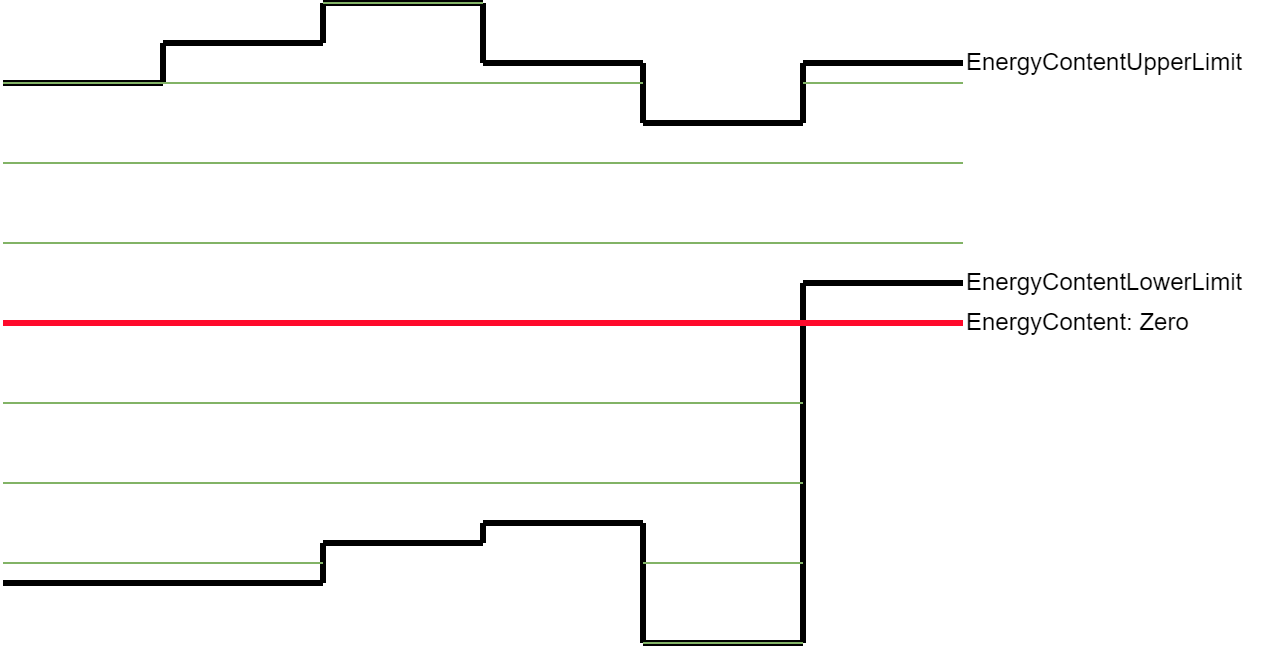

The diagram above was exported from draw.io. Its source (the exported page's mxGraphModel, read from the mxfile embedded in the PNG):
<mxGraphModel dx="989" dy="577" grid="1" gridSize="10" guides="1" tooltips="1" connect="1" arrows="1" fold="1" page="1" pageScale="1" pageWidth="827" pageHeight="1169" math="0" shadow="0">
  <root>
    <mxCell id="0" />
    <mxCell id="1" parent="0" />
    <mxCell id="DugprUil-QCm0M2mHTAe-1" value="" style="endArrow=none;html=1;rounded=0;strokeWidth=3;" parent="1" edge="1">
      <mxGeometry width="50" height="50" relative="1" as="geometry">
        <mxPoint x="80" y="240" as="sourcePoint" />
        <mxPoint x="160" y="240" as="targetPoint" />
      </mxGeometry>
    </mxCell>
    <mxCell id="DugprUil-QCm0M2mHTAe-3" value="" style="endArrow=none;html=1;rounded=0;strokeWidth=3;" parent="1" edge="1">
      <mxGeometry width="50" height="50" relative="1" as="geometry">
        <mxPoint x="160" y="220" as="sourcePoint" />
        <mxPoint x="240" y="220" as="targetPoint" />
      </mxGeometry>
    </mxCell>
    <mxCell id="DugprUil-QCm0M2mHTAe-4" value="" style="endArrow=none;html=1;rounded=0;strokeWidth=3;" parent="1" edge="1">
      <mxGeometry width="50" height="50" relative="1" as="geometry">
        <mxPoint x="240" y="200" as="sourcePoint" />
        <mxPoint x="320" y="200" as="targetPoint" />
      </mxGeometry>
    </mxCell>
    <mxCell id="DugprUil-QCm0M2mHTAe-5" value="" style="endArrow=none;html=1;rounded=0;strokeWidth=3;" parent="1" edge="1">
      <mxGeometry width="50" height="50" relative="1" as="geometry">
        <mxPoint x="320" y="230" as="sourcePoint" />
        <mxPoint x="400" y="230" as="targetPoint" />
      </mxGeometry>
    </mxCell>
    <mxCell id="DugprUil-QCm0M2mHTAe-6" value="" style="endArrow=none;html=1;rounded=0;strokeWidth=3;" parent="1" edge="1">
      <mxGeometry width="50" height="50" relative="1" as="geometry">
        <mxPoint x="400" y="260" as="sourcePoint" />
        <mxPoint x="480" y="260" as="targetPoint" />
      </mxGeometry>
    </mxCell>
    <mxCell id="DugprUil-QCm0M2mHTAe-7" value="" style="endArrow=none;html=1;rounded=0;strokeWidth=3;" parent="1" edge="1">
      <mxGeometry width="50" height="50" relative="1" as="geometry">
        <mxPoint x="480" y="230" as="sourcePoint" />
        <mxPoint x="560" y="230" as="targetPoint" />
      </mxGeometry>
    </mxCell>
    <mxCell id="DugprUil-QCm0M2mHTAe-10" value="" style="endArrow=none;html=1;rounded=0;strokeWidth=3;" parent="1" edge="1">
      <mxGeometry width="50" height="50" relative="1" as="geometry">
        <mxPoint x="80" y="490" as="sourcePoint" />
        <mxPoint x="240" y="490" as="targetPoint" />
      </mxGeometry>
    </mxCell>
    <mxCell id="DugprUil-QCm0M2mHTAe-11" value="" style="endArrow=none;html=1;rounded=0;strokeWidth=3;" parent="1" edge="1">
      <mxGeometry width="50" height="50" relative="1" as="geometry">
        <mxPoint x="240" y="470" as="sourcePoint" />
        <mxPoint x="320" y="470" as="targetPoint" />
      </mxGeometry>
    </mxCell>
    <mxCell id="DugprUil-QCm0M2mHTAe-12" value="" style="endArrow=none;html=1;rounded=0;strokeWidth=3;" parent="1" edge="1">
      <mxGeometry width="50" height="50" relative="1" as="geometry">
        <mxPoint x="320" y="460" as="sourcePoint" />
        <mxPoint x="400" y="460" as="targetPoint" />
      </mxGeometry>
    </mxCell>
    <mxCell id="DugprUil-QCm0M2mHTAe-13" value="" style="endArrow=none;html=1;rounded=0;strokeWidth=3;" parent="1" edge="1">
      <mxGeometry width="50" height="50" relative="1" as="geometry">
        <mxPoint x="400" y="520" as="sourcePoint" />
        <mxPoint x="480" y="520" as="targetPoint" />
      </mxGeometry>
    </mxCell>
    <mxCell id="DugprUil-QCm0M2mHTAe-14" value="" style="endArrow=none;html=1;rounded=0;strokeWidth=3;" parent="1" edge="1">
      <mxGeometry width="50" height="50" relative="1" as="geometry">
        <mxPoint x="480" y="340" as="sourcePoint" />
        <mxPoint x="560" y="340" as="targetPoint" />
      </mxGeometry>
    </mxCell>
    <mxCell id="DugprUil-QCm0M2mHTAe-15" value="EnergyContentLowerLimit" style="text;html=1;align=left;verticalAlign=middle;whiteSpace=wrap;rounded=0;" parent="1" vertex="1">
      <mxGeometry x="560" y="330" width="150" height="20" as="geometry" />
    </mxCell>
    <mxCell id="DugprUil-QCm0M2mHTAe-16" value="EnergyContentUpperLimit" style="text;html=1;align=left;verticalAlign=middle;whiteSpace=wrap;rounded=0;" parent="1" vertex="1">
      <mxGeometry x="560" y="220" width="150" height="20" as="geometry" />
    </mxCell>
    <mxCell id="DugprUil-QCm0M2mHTAe-17" value="" style="endArrow=none;html=1;rounded=0;strokeWidth=3;" parent="1" edge="1">
      <mxGeometry width="50" height="50" relative="1" as="geometry">
        <mxPoint x="160" y="220" as="sourcePoint" />
        <mxPoint x="160" y="240" as="targetPoint" />
      </mxGeometry>
    </mxCell>
    <mxCell id="DugprUil-QCm0M2mHTAe-19" value="" style="endArrow=none;html=1;rounded=0;strokeWidth=3;" parent="1" edge="1">
      <mxGeometry width="50" height="50" relative="1" as="geometry">
        <mxPoint x="240" y="200" as="sourcePoint" />
        <mxPoint x="240" y="220" as="targetPoint" />
      </mxGeometry>
    </mxCell>
    <mxCell id="DugprUil-QCm0M2mHTAe-20" value="" style="endArrow=none;html=1;rounded=0;strokeWidth=3;" parent="1" edge="1">
      <mxGeometry width="50" height="50" relative="1" as="geometry">
        <mxPoint x="320" y="200" as="sourcePoint" />
        <mxPoint x="320" y="230" as="targetPoint" />
      </mxGeometry>
    </mxCell>
    <mxCell id="DugprUil-QCm0M2mHTAe-21" value="" style="endArrow=none;html=1;rounded=0;strokeWidth=3;" parent="1" edge="1">
      <mxGeometry width="50" height="50" relative="1" as="geometry">
        <mxPoint x="400" y="230" as="sourcePoint" />
        <mxPoint x="400" y="260" as="targetPoint" />
      </mxGeometry>
    </mxCell>
    <mxCell id="DugprUil-QCm0M2mHTAe-22" value="" style="endArrow=none;html=1;rounded=0;strokeWidth=3;" parent="1" edge="1">
      <mxGeometry width="50" height="50" relative="1" as="geometry">
        <mxPoint x="480" y="230" as="sourcePoint" />
        <mxPoint x="480" y="260" as="targetPoint" />
      </mxGeometry>
    </mxCell>
    <mxCell id="DugprUil-QCm0M2mHTAe-23" value="" style="endArrow=none;html=1;rounded=0;strokeWidth=3;" parent="1" edge="1">
      <mxGeometry width="50" height="50" relative="1" as="geometry">
        <mxPoint x="240" y="470" as="sourcePoint" />
        <mxPoint x="240" y="490" as="targetPoint" />
      </mxGeometry>
    </mxCell>
    <mxCell id="DugprUil-QCm0M2mHTAe-24" value="" style="endArrow=none;html=1;rounded=0;strokeWidth=3;" parent="1" edge="1">
      <mxGeometry width="50" height="50" relative="1" as="geometry">
        <mxPoint x="320" y="470" as="sourcePoint" />
        <mxPoint x="320" y="460" as="targetPoint" />
      </mxGeometry>
    </mxCell>
    <mxCell id="DugprUil-QCm0M2mHTAe-25" value="" style="endArrow=none;html=1;rounded=0;strokeWidth=3;" parent="1" edge="1">
      <mxGeometry width="50" height="50" relative="1" as="geometry">
        <mxPoint x="400" y="460" as="sourcePoint" />
        <mxPoint x="400" y="520" as="targetPoint" />
      </mxGeometry>
    </mxCell>
    <mxCell id="DugprUil-QCm0M2mHTAe-26" value="" style="endArrow=none;html=1;rounded=0;strokeWidth=3;" parent="1" edge="1">
      <mxGeometry width="50" height="50" relative="1" as="geometry">
        <mxPoint x="480" y="340" as="sourcePoint" />
        <mxPoint x="480" y="520" as="targetPoint" />
      </mxGeometry>
    </mxCell>
    <mxCell id="72sAIe5BeiEqzB1TWGvj-1" value="" style="endArrow=none;html=1;rounded=0;fillColor=#d5e8d4;strokeColor=#82b366;" parent="1" edge="1">
      <mxGeometry width="50" height="50" relative="1" as="geometry">
        <mxPoint x="80" y="320" as="sourcePoint" />
        <mxPoint x="160" y="320" as="targetPoint" />
      </mxGeometry>
    </mxCell>
    <mxCell id="72sAIe5BeiEqzB1TWGvj-2" value="" style="endArrow=none;html=1;rounded=0;fillColor=#d5e8d4;strokeColor=#82b366;" parent="1" edge="1">
      <mxGeometry width="50" height="50" relative="1" as="geometry">
        <mxPoint x="80" y="280" as="sourcePoint" />
        <mxPoint x="160" y="280" as="targetPoint" />
      </mxGeometry>
    </mxCell>
    <mxCell id="72sAIe5BeiEqzB1TWGvj-5" value="" style="endArrow=none;html=1;rounded=0;fillColor=#d5e8d4;strokeColor=#82b366;" parent="1" edge="1">
      <mxGeometry width="50" height="50" relative="1" as="geometry">
        <mxPoint x="80" y="240" as="sourcePoint" />
        <mxPoint x="160" y="240" as="targetPoint" />
      </mxGeometry>
    </mxCell>
    <mxCell id="72sAIe5BeiEqzB1TWGvj-6" value="" style="endArrow=none;html=1;rounded=0;fillColor=#d5e8d4;strokeColor=#82b366;" parent="1" edge="1">
      <mxGeometry width="50" height="50" relative="1" as="geometry">
        <mxPoint x="80" y="440" as="sourcePoint" />
        <mxPoint x="160" y="440" as="targetPoint" />
      </mxGeometry>
    </mxCell>
    <mxCell id="72sAIe5BeiEqzB1TWGvj-7" value="" style="endArrow=none;html=1;rounded=0;fillColor=#d5e8d4;strokeColor=#82b366;" parent="1" edge="1">
      <mxGeometry width="50" height="50" relative="1" as="geometry">
        <mxPoint x="80" y="400" as="sourcePoint" />
        <mxPoint x="160" y="400" as="targetPoint" />
      </mxGeometry>
    </mxCell>
    <mxCell id="72sAIe5BeiEqzB1TWGvj-8" value="" style="endArrow=none;html=1;rounded=0;fillColor=#d5e8d4;strokeColor=#82b366;" parent="1" edge="1">
      <mxGeometry width="50" height="50" relative="1" as="geometry">
        <mxPoint x="80" y="360" as="sourcePoint" />
        <mxPoint x="160" y="360" as="targetPoint" />
      </mxGeometry>
    </mxCell>
    <mxCell id="72sAIe5BeiEqzB1TWGvj-9" value="" style="endArrow=none;html=1;rounded=0;fillColor=#d5e8d4;strokeColor=#82b366;" parent="1" edge="1">
      <mxGeometry width="50" height="50" relative="1" as="geometry">
        <mxPoint x="80" y="480" as="sourcePoint" />
        <mxPoint x="160" y="480" as="targetPoint" />
      </mxGeometry>
    </mxCell>
    <mxCell id="72sAIe5BeiEqzB1TWGvj-14" value="" style="endArrow=none;html=1;rounded=0;fillColor=#d5e8d4;strokeColor=#82b366;" parent="1" edge="1">
      <mxGeometry width="50" height="50" relative="1" as="geometry">
        <mxPoint x="160" y="400" as="sourcePoint" />
        <mxPoint x="240" y="400" as="targetPoint" />
      </mxGeometry>
    </mxCell>
    <mxCell id="72sAIe5BeiEqzB1TWGvj-15" value="" style="endArrow=none;html=1;rounded=0;fillColor=#d5e8d4;strokeColor=#82b366;" parent="1" edge="1">
      <mxGeometry width="50" height="50" relative="1" as="geometry">
        <mxPoint x="160" y="440" as="sourcePoint" />
        <mxPoint x="240" y="440" as="targetPoint" />
      </mxGeometry>
    </mxCell>
    <mxCell id="72sAIe5BeiEqzB1TWGvj-16" value="" style="endArrow=none;html=1;rounded=0;fillColor=#d5e8d4;strokeColor=#82b366;" parent="1" edge="1">
      <mxGeometry width="50" height="50" relative="1" as="geometry">
        <mxPoint x="160" y="480" as="sourcePoint" />
        <mxPoint x="240" y="480" as="targetPoint" />
      </mxGeometry>
    </mxCell>
    <mxCell id="72sAIe5BeiEqzB1TWGvj-22" value="" style="endArrow=none;html=1;rounded=0;fillColor=#d5e8d4;strokeColor=#82b366;" parent="1" edge="1">
      <mxGeometry width="50" height="50" relative="1" as="geometry">
        <mxPoint x="160" y="360" as="sourcePoint" />
        <mxPoint x="240" y="360" as="targetPoint" />
      </mxGeometry>
    </mxCell>
    <mxCell id="72sAIe5BeiEqzB1TWGvj-23" value="" style="endArrow=none;html=1;rounded=0;fillColor=#d5e8d4;strokeColor=#82b366;" parent="1" edge="1">
      <mxGeometry width="50" height="50" relative="1" as="geometry">
        <mxPoint x="160" y="320" as="sourcePoint" />
        <mxPoint x="240" y="320" as="targetPoint" />
      </mxGeometry>
    </mxCell>
    <mxCell id="72sAIe5BeiEqzB1TWGvj-24" value="" style="endArrow=none;html=1;rounded=0;fillColor=#d5e8d4;strokeColor=#82b366;" parent="1" edge="1">
      <mxGeometry width="50" height="50" relative="1" as="geometry">
        <mxPoint x="160" y="280" as="sourcePoint" />
        <mxPoint x="240" y="280" as="targetPoint" />
      </mxGeometry>
    </mxCell>
    <mxCell id="72sAIe5BeiEqzB1TWGvj-25" value="" style="endArrow=none;html=1;rounded=0;fillColor=#d5e8d4;strokeColor=#82b366;" parent="1" edge="1">
      <mxGeometry width="50" height="50" relative="1" as="geometry">
        <mxPoint x="160" y="240" as="sourcePoint" />
        <mxPoint x="240" y="240" as="targetPoint" />
      </mxGeometry>
    </mxCell>
    <mxCell id="72sAIe5BeiEqzB1TWGvj-26" value="" style="endArrow=none;html=1;rounded=0;fillColor=#d5e8d4;strokeColor=#82b366;" parent="1" edge="1">
      <mxGeometry width="50" height="50" relative="1" as="geometry">
        <mxPoint x="240" y="320" as="sourcePoint" />
        <mxPoint x="320" y="320" as="targetPoint" />
      </mxGeometry>
    </mxCell>
    <mxCell id="72sAIe5BeiEqzB1TWGvj-27" value="" style="endArrow=none;html=1;rounded=0;fillColor=#d5e8d4;strokeColor=#82b366;" parent="1" edge="1">
      <mxGeometry width="50" height="50" relative="1" as="geometry">
        <mxPoint x="240" y="280" as="sourcePoint" />
        <mxPoint x="320" y="280" as="targetPoint" />
      </mxGeometry>
    </mxCell>
    <mxCell id="72sAIe5BeiEqzB1TWGvj-28" value="" style="endArrow=none;html=1;rounded=0;fillColor=#d5e8d4;strokeColor=#82b366;" parent="1" edge="1">
      <mxGeometry width="50" height="50" relative="1" as="geometry">
        <mxPoint x="240" y="240" as="sourcePoint" />
        <mxPoint x="320" y="240" as="targetPoint" />
      </mxGeometry>
    </mxCell>
    <mxCell id="72sAIe5BeiEqzB1TWGvj-29" value="" style="endArrow=none;html=1;rounded=0;fillColor=#d5e8d4;strokeColor=#82b366;" parent="1" edge="1">
      <mxGeometry width="50" height="50" relative="1" as="geometry">
        <mxPoint x="240" y="200" as="sourcePoint" />
        <mxPoint x="320" y="200" as="targetPoint" />
      </mxGeometry>
    </mxCell>
    <mxCell id="72sAIe5BeiEqzB1TWGvj-30" value="" style="endArrow=none;html=1;rounded=0;fillColor=#d5e8d4;strokeColor=#82b366;" parent="1" edge="1">
      <mxGeometry width="50" height="50" relative="1" as="geometry">
        <mxPoint x="240" y="360" as="sourcePoint" />
        <mxPoint x="320" y="360" as="targetPoint" />
      </mxGeometry>
    </mxCell>
    <mxCell id="72sAIe5BeiEqzB1TWGvj-31" value="" style="endArrow=none;html=1;rounded=0;fillColor=#d5e8d4;strokeColor=#82b366;" parent="1" edge="1">
      <mxGeometry width="50" height="50" relative="1" as="geometry">
        <mxPoint x="240" y="400" as="sourcePoint" />
        <mxPoint x="320" y="400" as="targetPoint" />
      </mxGeometry>
    </mxCell>
    <mxCell id="72sAIe5BeiEqzB1TWGvj-32" value="" style="endArrow=none;html=1;rounded=0;fillColor=#d5e8d4;strokeColor=#82b366;" parent="1" edge="1">
      <mxGeometry width="50" height="50" relative="1" as="geometry">
        <mxPoint x="240" y="440" as="sourcePoint" />
        <mxPoint x="320" y="440" as="targetPoint" />
      </mxGeometry>
    </mxCell>
    <mxCell id="72sAIe5BeiEqzB1TWGvj-35" value="" style="endArrow=none;html=1;rounded=0;fillColor=#d5e8d4;strokeColor=#82b366;" parent="1" edge="1">
      <mxGeometry width="50" height="50" relative="1" as="geometry">
        <mxPoint x="320" y="440" as="sourcePoint" />
        <mxPoint x="400" y="440" as="targetPoint" />
      </mxGeometry>
    </mxCell>
    <mxCell id="72sAIe5BeiEqzB1TWGvj-36" value="" style="endArrow=none;html=1;rounded=0;fillColor=#d5e8d4;strokeColor=#82b366;" parent="1" edge="1">
      <mxGeometry width="50" height="50" relative="1" as="geometry">
        <mxPoint x="320" y="400" as="sourcePoint" />
        <mxPoint x="400" y="400" as="targetPoint" />
      </mxGeometry>
    </mxCell>
    <mxCell id="72sAIe5BeiEqzB1TWGvj-37" value="" style="endArrow=none;html=1;rounded=0;fillColor=#d5e8d4;strokeColor=#82b366;" parent="1" edge="1">
      <mxGeometry width="50" height="50" relative="1" as="geometry">
        <mxPoint x="320" y="360" as="sourcePoint" />
        <mxPoint x="400" y="360" as="targetPoint" />
      </mxGeometry>
    </mxCell>
    <mxCell id="72sAIe5BeiEqzB1TWGvj-38" value="" style="endArrow=none;html=1;rounded=0;fillColor=#d5e8d4;strokeColor=#82b366;" parent="1" edge="1">
      <mxGeometry width="50" height="50" relative="1" as="geometry">
        <mxPoint x="320" y="320" as="sourcePoint" />
        <mxPoint x="400" y="320" as="targetPoint" />
      </mxGeometry>
    </mxCell>
    <mxCell id="72sAIe5BeiEqzB1TWGvj-39" value="" style="endArrow=none;html=1;rounded=0;fillColor=#d5e8d4;strokeColor=#82b366;" parent="1" edge="1">
      <mxGeometry width="50" height="50" relative="1" as="geometry">
        <mxPoint x="320" y="280" as="sourcePoint" />
        <mxPoint x="400" y="280" as="targetPoint" />
      </mxGeometry>
    </mxCell>
    <mxCell id="72sAIe5BeiEqzB1TWGvj-40" value="" style="endArrow=none;html=1;rounded=0;fillColor=#d5e8d4;strokeColor=#82b366;" parent="1" edge="1">
      <mxGeometry width="50" height="50" relative="1" as="geometry">
        <mxPoint x="320" y="240" as="sourcePoint" />
        <mxPoint x="400" y="240" as="targetPoint" />
      </mxGeometry>
    </mxCell>
    <mxCell id="72sAIe5BeiEqzB1TWGvj-41" value="" style="endArrow=none;html=1;rounded=0;fillColor=#d5e8d4;strokeColor=#82b366;" parent="1" edge="1">
      <mxGeometry width="50" height="50" relative="1" as="geometry">
        <mxPoint x="400" y="280" as="sourcePoint" />
        <mxPoint x="480" y="280" as="targetPoint" />
      </mxGeometry>
    </mxCell>
    <mxCell id="72sAIe5BeiEqzB1TWGvj-42" value="" style="endArrow=none;html=1;rounded=0;fillColor=#d5e8d4;strokeColor=#82b366;" parent="1" edge="1">
      <mxGeometry width="50" height="50" relative="1" as="geometry">
        <mxPoint x="400" y="320" as="sourcePoint" />
        <mxPoint x="480" y="320" as="targetPoint" />
      </mxGeometry>
    </mxCell>
    <mxCell id="72sAIe5BeiEqzB1TWGvj-43" value="" style="endArrow=none;html=1;rounded=0;fillColor=#d5e8d4;strokeColor=#82b366;" parent="1" edge="1">
      <mxGeometry width="50" height="50" relative="1" as="geometry">
        <mxPoint x="400" y="360" as="sourcePoint" />
        <mxPoint x="480" y="360" as="targetPoint" />
      </mxGeometry>
    </mxCell>
    <mxCell id="72sAIe5BeiEqzB1TWGvj-44" value="" style="endArrow=none;html=1;rounded=0;fillColor=#d5e8d4;strokeColor=#82b366;" parent="1" edge="1">
      <mxGeometry width="50" height="50" relative="1" as="geometry">
        <mxPoint x="400" y="400" as="sourcePoint" />
        <mxPoint x="480" y="400" as="targetPoint" />
      </mxGeometry>
    </mxCell>
    <mxCell id="72sAIe5BeiEqzB1TWGvj-45" value="" style="endArrow=none;html=1;rounded=0;fillColor=#d5e8d4;strokeColor=#82b366;" parent="1" edge="1">
      <mxGeometry width="50" height="50" relative="1" as="geometry">
        <mxPoint x="400" y="440" as="sourcePoint" />
        <mxPoint x="480" y="440" as="targetPoint" />
      </mxGeometry>
    </mxCell>
    <mxCell id="72sAIe5BeiEqzB1TWGvj-46" value="" style="endArrow=none;html=1;rounded=0;fillColor=#d5e8d4;strokeColor=#82b366;" parent="1" edge="1">
      <mxGeometry width="50" height="50" relative="1" as="geometry">
        <mxPoint x="480" y="280" as="sourcePoint" />
        <mxPoint x="560" y="280" as="targetPoint" />
      </mxGeometry>
    </mxCell>
    <mxCell id="72sAIe5BeiEqzB1TWGvj-47" value="" style="endArrow=none;html=1;rounded=0;fillColor=#d5e8d4;strokeColor=#82b366;" parent="1" edge="1">
      <mxGeometry width="50" height="50" relative="1" as="geometry">
        <mxPoint x="480" y="320" as="sourcePoint" />
        <mxPoint x="560" y="320" as="targetPoint" />
      </mxGeometry>
    </mxCell>
    <mxCell id="72sAIe5BeiEqzB1TWGvj-51" value="" style="endArrow=none;html=1;rounded=0;fillColor=#d5e8d4;strokeColor=#82b366;" parent="1" edge="1">
      <mxGeometry width="50" height="50" relative="1" as="geometry">
        <mxPoint x="400" y="480" as="sourcePoint" />
        <mxPoint x="480" y="480" as="targetPoint" />
      </mxGeometry>
    </mxCell>
    <mxCell id="72sAIe5BeiEqzB1TWGvj-52" value="" style="endArrow=none;html=1;rounded=0;fillColor=#d5e8d4;strokeColor=#82b366;" parent="1" edge="1">
      <mxGeometry width="50" height="50" relative="1" as="geometry">
        <mxPoint x="400" y="520" as="sourcePoint" />
        <mxPoint x="480" y="520" as="targetPoint" />
      </mxGeometry>
    </mxCell>
    <mxCell id="72sAIe5BeiEqzB1TWGvj-54" value="" style="endArrow=none;html=1;rounded=0;fillColor=#d5e8d4;strokeColor=#82b366;" parent="1" edge="1">
      <mxGeometry width="50" height="50" relative="1" as="geometry">
        <mxPoint x="480" y="240" as="sourcePoint" />
        <mxPoint x="560" y="240" as="targetPoint" />
      </mxGeometry>
    </mxCell>
    <mxCell id="72sAIe5BeiEqzB1TWGvj-56" value="EnergyContent: Zero" style="text;html=1;align=left;verticalAlign=middle;whiteSpace=wrap;rounded=0;" parent="1" vertex="1">
      <mxGeometry x="560" y="350" width="150" height="20" as="geometry" />
    </mxCell>
    <mxCell id="DugprUil-QCm0M2mHTAe-8" value="" style="endArrow=none;html=1;rounded=0;strokeWidth=3;strokeColor=#FF0A2B;" parent="1" edge="1">
      <mxGeometry width="50" height="50" relative="1" as="geometry">
        <mxPoint x="80" y="360" as="sourcePoint" />
        <mxPoint x="560" y="360" as="targetPoint" />
      </mxGeometry>
    </mxCell>
  </root>
</mxGraphModel>